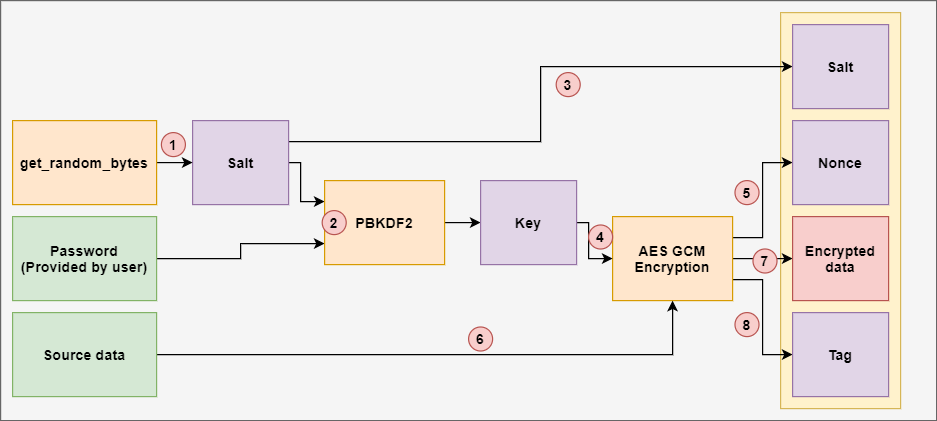

The diagram above was exported from draw.io. Its source (the exported page's mxGraphModel, read from the mxfile embedded in the PNG):
<mxGraphModel dx="942" dy="533" grid="1" gridSize="10" guides="1" tooltips="1" connect="1" arrows="1" fold="1" page="1" pageScale="1" pageWidth="850" pageHeight="1100" math="0" shadow="0">
  <root>
    <mxCell id="0" />
    <mxCell id="1" parent="0" />
    <mxCell id="Vftp0_XSlcAt4YEosShK-25" value="" style="rounded=0;whiteSpace=wrap;html=1;fillColor=#f5f5f5;strokeColor=#666666;fontColor=#333333;" parent="1" vertex="1">
      <mxGeometry x="60" y="445" width="670" height="210" as="geometry" />
    </mxCell>
    <mxCell id="Vftp0_XSlcAt4YEosShK-69" value="" style="rounded=0;whiteSpace=wrap;html=1;fillColor=#fff2cc;strokeColor=#d6b656;" parent="1" vertex="1">
      <mxGeometry x="290" y="455" width="370" height="90" as="geometry" />
    </mxCell>
    <mxCell id="Vftp0_XSlcAt4YEosShK-43" value="" style="rounded=0;whiteSpace=wrap;html=1;fillColor=#f5f5f5;strokeColor=#666666;fontColor=#333333;" parent="1" vertex="1">
      <mxGeometry x="40" y="70" width="780" height="350" as="geometry" />
    </mxCell>
    <mxCell id="Vftp0_XSlcAt4YEosShK-68" value="" style="rounded=0;whiteSpace=wrap;html=1;fillColor=#fff2cc;strokeColor=#d6b656;" parent="1" vertex="1">
      <mxGeometry x="690" y="80" width="100" height="330" as="geometry" />
    </mxCell>
    <mxCell id="Vftp0_XSlcAt4YEosShK-78" style="edgeStyle=orthogonalEdgeStyle;rounded=0;orthogonalLoop=1;jettySize=auto;html=1;exitX=1;exitY=0.5;exitDx=0;exitDy=0;entryX=0;entryY=0.75;entryDx=0;entryDy=0;" parent="1" source="Vftp0_XSlcAt4YEosShK-27" target="Vftp0_XSlcAt4YEosShK-30" edge="1">
      <mxGeometry relative="1" as="geometry" />
    </mxCell>
    <mxCell id="Vftp0_XSlcAt4YEosShK-27" value="Password&lt;br&gt;(Provided by user)" style="rounded=0;whiteSpace=wrap;html=1;fillColor=#d5e8d4;strokeColor=#82b366;fontStyle=1" parent="1" vertex="1">
      <mxGeometry x="70" y="575" width="120" height="70" as="geometry" />
    </mxCell>
    <mxCell id="Vftp0_XSlcAt4YEosShK-34" style="edgeStyle=orthogonalEdgeStyle;rounded=0;orthogonalLoop=1;jettySize=auto;html=1;exitX=1;exitY=0.5;exitDx=0;exitDy=0;entryX=0;entryY=0.5;entryDx=0;entryDy=0;" parent="1" source="Vftp0_XSlcAt4YEosShK-30" target="Vftp0_XSlcAt4YEosShK-33" edge="1">
      <mxGeometry relative="1" as="geometry" />
    </mxCell>
    <mxCell id="Vftp0_XSlcAt4YEosShK-30" value="PBKDF2" style="rounded=0;whiteSpace=wrap;html=1;fillColor=#ffe6cc;strokeColor=#d79b00;fontStyle=1" parent="1" vertex="1">
      <mxGeometry x="228" y="575" width="100" height="70" as="geometry" />
    </mxCell>
    <mxCell id="Vftp0_XSlcAt4YEosShK-70" style="edgeStyle=orthogonalEdgeStyle;rounded=0;orthogonalLoop=1;jettySize=auto;html=1;exitX=1;exitY=0.5;exitDx=0;exitDy=0;entryX=0;entryY=0.5;entryDx=0;entryDy=0;" parent="1" source="Vftp0_XSlcAt4YEosShK-33" target="Vftp0_XSlcAt4YEosShK-35" edge="1">
      <mxGeometry relative="1" as="geometry" />
    </mxCell>
    <mxCell id="Vftp0_XSlcAt4YEosShK-33" value="Key" style="rounded=0;whiteSpace=wrap;html=1;fillColor=#e1d5e7;strokeColor=#9673a6;fontStyle=1" parent="1" vertex="1">
      <mxGeometry x="359" y="575" width="80" height="70" as="geometry" />
    </mxCell>
    <mxCell id="Vftp0_XSlcAt4YEosShK-39" style="edgeStyle=orthogonalEdgeStyle;rounded=0;orthogonalLoop=1;jettySize=auto;html=1;exitX=1;exitY=0.5;exitDx=0;exitDy=0;entryX=0;entryY=0.5;entryDx=0;entryDy=0;" parent="1" source="Vftp0_XSlcAt4YEosShK-35" target="Vftp0_XSlcAt4YEosShK-38" edge="1">
      <mxGeometry relative="1" as="geometry" />
    </mxCell>
    <mxCell id="Vftp0_XSlcAt4YEosShK-35" value="AES GCM Encryption" style="rounded=0;whiteSpace=wrap;html=1;fillColor=#ffe6cc;strokeColor=#d79b00;fontStyle=1" parent="1" vertex="1">
      <mxGeometry x="470" y="575" width="100" height="70" as="geometry" />
    </mxCell>
    <mxCell id="Vftp0_XSlcAt4YEosShK-38" value="Source data" style="rounded=0;whiteSpace=wrap;html=1;fillColor=#d5e8d4;strokeColor=#82b366;fontStyle=1" parent="1" vertex="1">
      <mxGeometry x="602" y="575" width="120" height="70" as="geometry" />
    </mxCell>
    <mxCell id="Vftp0_XSlcAt4YEosShK-73" style="edgeStyle=orthogonalEdgeStyle;rounded=0;orthogonalLoop=1;jettySize=auto;html=1;exitX=0.5;exitY=1;exitDx=0;exitDy=0;entryX=0.25;entryY=0;entryDx=0;entryDy=0;" parent="1" source="Vftp0_XSlcAt4YEosShK-40" target="Vftp0_XSlcAt4YEosShK-35" edge="1">
      <mxGeometry relative="1" as="geometry" />
    </mxCell>
    <mxCell id="Vftp0_XSlcAt4YEosShK-40" value="Nonce" style="rounded=0;whiteSpace=wrap;html=1;fillColor=#e1d5e7;strokeColor=#9673a6;fontStyle=1" parent="1" vertex="1">
      <mxGeometry x="390" y="465" width="80" height="70" as="geometry" />
    </mxCell>
    <mxCell id="Vftp0_XSlcAt4YEosShK-74" style="edgeStyle=orthogonalEdgeStyle;rounded=0;orthogonalLoop=1;jettySize=auto;html=1;exitX=0.5;exitY=1;exitDx=0;exitDy=0;entryX=0.5;entryY=0;entryDx=0;entryDy=0;" parent="1" source="Vftp0_XSlcAt4YEosShK-41" target="Vftp0_XSlcAt4YEosShK-35" edge="1">
      <mxGeometry relative="1" as="geometry" />
    </mxCell>
    <mxCell id="Vftp0_XSlcAt4YEosShK-41" value="Encrypted data" style="rounded=0;whiteSpace=wrap;html=1;fillColor=#f8cecc;strokeColor=#b85450;fontStyle=1" parent="1" vertex="1">
      <mxGeometry x="480" y="465" width="80" height="70" as="geometry" />
    </mxCell>
    <mxCell id="Vftp0_XSlcAt4YEosShK-75" style="edgeStyle=orthogonalEdgeStyle;rounded=0;orthogonalLoop=1;jettySize=auto;html=1;exitX=0.5;exitY=1;exitDx=0;exitDy=0;entryX=0.75;entryY=0;entryDx=0;entryDy=0;" parent="1" source="Vftp0_XSlcAt4YEosShK-42" target="Vftp0_XSlcAt4YEosShK-35" edge="1">
      <mxGeometry relative="1" as="geometry" />
    </mxCell>
    <mxCell id="Vftp0_XSlcAt4YEosShK-42" value="Tag" style="rounded=0;whiteSpace=wrap;html=1;fillColor=#e1d5e7;strokeColor=#9673a6;fontStyle=1" parent="1" vertex="1">
      <mxGeometry x="570" y="465" width="80" height="70" as="geometry" />
    </mxCell>
    <mxCell id="Vftp0_XSlcAt4YEosShK-44" style="edgeStyle=orthogonalEdgeStyle;rounded=0;orthogonalLoop=1;jettySize=auto;html=1;exitX=1;exitY=0.5;exitDx=0;exitDy=0;entryX=0;entryY=0.75;entryDx=0;entryDy=0;" parent="1" source="Vftp0_XSlcAt4YEosShK-45" target="Vftp0_XSlcAt4YEosShK-59" edge="1">
      <mxGeometry relative="1" as="geometry" />
    </mxCell>
    <mxCell id="Vftp0_XSlcAt4YEosShK-45" value="Password&lt;br&gt;(Provided by user)" style="rounded=0;whiteSpace=wrap;html=1;fillColor=#d5e8d4;strokeColor=#82b366;fontStyle=1" parent="1" vertex="1">
      <mxGeometry x="50" y="250" width="120" height="70" as="geometry" />
    </mxCell>
    <mxCell id="Vftp0_XSlcAt4YEosShK-63" style="edgeStyle=orthogonalEdgeStyle;rounded=0;orthogonalLoop=1;jettySize=auto;html=1;exitX=1;exitY=0.5;exitDx=0;exitDy=0;entryX=0;entryY=0.25;entryDx=0;entryDy=0;" parent="1" source="Vftp0_XSlcAt4YEosShK-47" target="Vftp0_XSlcAt4YEosShK-59" edge="1">
      <mxGeometry relative="1" as="geometry">
        <Array as="points">
          <mxPoint x="290" y="205" />
          <mxPoint x="290" y="238" />
        </Array>
      </mxGeometry>
    </mxCell>
    <mxCell id="Vftp0_XSlcAt4YEosShK-67" style="edgeStyle=orthogonalEdgeStyle;rounded=0;orthogonalLoop=1;jettySize=auto;html=1;exitX=1;exitY=0.25;exitDx=0;exitDy=0;entryX=0;entryY=0.5;entryDx=0;entryDy=0;" parent="1" source="Vftp0_XSlcAt4YEosShK-47" target="Vftp0_XSlcAt4YEosShK-66" edge="1">
      <mxGeometry relative="1" as="geometry" />
    </mxCell>
    <mxCell id="Vftp0_XSlcAt4YEosShK-47" value="Salt" style="rounded=0;whiteSpace=wrap;html=1;fillColor=#e1d5e7;strokeColor=#9673a6;fontStyle=1" parent="1" vertex="1">
      <mxGeometry x="200" y="170" width="80" height="70" as="geometry" />
    </mxCell>
    <mxCell id="Vftp0_XSlcAt4YEosShK-48" style="edgeStyle=orthogonalEdgeStyle;rounded=0;orthogonalLoop=1;jettySize=auto;html=1;exitX=1;exitY=0.5;exitDx=0;exitDy=0;entryX=0;entryY=0.5;entryDx=0;entryDy=0;" parent="1" source="Vftp0_XSlcAt4YEosShK-51" target="Vftp0_XSlcAt4YEosShK-60" edge="1">
      <mxGeometry relative="1" as="geometry" />
    </mxCell>
    <mxCell id="Vftp0_XSlcAt4YEosShK-49" style="edgeStyle=orthogonalEdgeStyle;rounded=0;orthogonalLoop=1;jettySize=auto;html=1;exitX=1;exitY=0.75;exitDx=0;exitDy=0;entryX=0;entryY=0.5;entryDx=0;entryDy=0;" parent="1" source="Vftp0_XSlcAt4YEosShK-51" target="Vftp0_XSlcAt4YEosShK-52" edge="1">
      <mxGeometry relative="1" as="geometry" />
    </mxCell>
    <mxCell id="Vftp0_XSlcAt4YEosShK-50" style="edgeStyle=orthogonalEdgeStyle;rounded=0;orthogonalLoop=1;jettySize=auto;html=1;exitX=1;exitY=0.25;exitDx=0;exitDy=0;entryX=0;entryY=0.5;entryDx=0;entryDy=0;" parent="1" source="Vftp0_XSlcAt4YEosShK-51" target="Vftp0_XSlcAt4YEosShK-53" edge="1">
      <mxGeometry relative="1" as="geometry" />
    </mxCell>
    <mxCell id="Vftp0_XSlcAt4YEosShK-51" value="AES GCM Encryption" style="rounded=0;whiteSpace=wrap;html=1;fillColor=#ffe6cc;strokeColor=#d79b00;fontStyle=1" parent="1" vertex="1">
      <mxGeometry x="550" y="250" width="100" height="70" as="geometry" />
    </mxCell>
    <mxCell id="Vftp0_XSlcAt4YEosShK-52" value="Tag" style="rounded=0;whiteSpace=wrap;html=1;fillColor=#e1d5e7;strokeColor=#9673a6;fontStyle=1" parent="1" vertex="1">
      <mxGeometry x="700" y="330" width="80" height="70" as="geometry" />
    </mxCell>
    <mxCell id="Vftp0_XSlcAt4YEosShK-53" value="Nonce" style="rounded=0;whiteSpace=wrap;html=1;fillColor=#e1d5e7;strokeColor=#9673a6;fontStyle=1" parent="1" vertex="1">
      <mxGeometry x="700" y="170" width="80" height="70" as="geometry" />
    </mxCell>
    <mxCell id="Vftp0_XSlcAt4YEosShK-71" style="edgeStyle=orthogonalEdgeStyle;rounded=0;orthogonalLoop=1;jettySize=auto;html=1;exitX=1;exitY=0.5;exitDx=0;exitDy=0;entryX=0.5;entryY=1;entryDx=0;entryDy=0;" parent="1" source="Vftp0_XSlcAt4YEosShK-55" target="Vftp0_XSlcAt4YEosShK-51" edge="1">
      <mxGeometry relative="1" as="geometry" />
    </mxCell>
    <mxCell id="Vftp0_XSlcAt4YEosShK-55" value="Source data" style="rounded=0;whiteSpace=wrap;html=1;fillColor=#d5e8d4;strokeColor=#82b366;fontStyle=1" parent="1" vertex="1">
      <mxGeometry x="50" y="330" width="120" height="70" as="geometry" />
    </mxCell>
    <mxCell id="Vftp0_XSlcAt4YEosShK-56" style="edgeStyle=orthogonalEdgeStyle;rounded=0;orthogonalLoop=1;jettySize=auto;html=1;exitX=1;exitY=0.5;exitDx=0;exitDy=0;entryX=0;entryY=0.5;entryDx=0;entryDy=0;" parent="1" source="Vftp0_XSlcAt4YEosShK-57" target="Vftp0_XSlcAt4YEosShK-47" edge="1">
      <mxGeometry relative="1" as="geometry" />
    </mxCell>
    <mxCell id="Vftp0_XSlcAt4YEosShK-57" value="get_random_bytes" style="rounded=0;whiteSpace=wrap;html=1;fillColor=#ffe6cc;strokeColor=#d79b00;fontStyle=1" parent="1" vertex="1">
      <mxGeometry x="50" y="170" width="120" height="70" as="geometry" />
    </mxCell>
    <mxCell id="Vftp0_XSlcAt4YEosShK-58" style="edgeStyle=orthogonalEdgeStyle;rounded=0;orthogonalLoop=1;jettySize=auto;html=1;exitX=1;exitY=0.5;exitDx=0;exitDy=0;entryX=0;entryY=0.5;entryDx=0;entryDy=0;" parent="1" source="Vftp0_XSlcAt4YEosShK-59" target="Vftp0_XSlcAt4YEosShK-62" edge="1">
      <mxGeometry relative="1" as="geometry" />
    </mxCell>
    <mxCell id="Vftp0_XSlcAt4YEosShK-59" value="PBKDF2" style="rounded=0;whiteSpace=wrap;html=1;fillColor=#ffe6cc;strokeColor=#d79b00;fontStyle=1" parent="1" vertex="1">
      <mxGeometry x="310" y="220" width="100" height="70" as="geometry" />
    </mxCell>
    <mxCell id="Vftp0_XSlcAt4YEosShK-60" value="Encrypted data" style="rounded=0;whiteSpace=wrap;html=1;fillColor=#f8cecc;strokeColor=#b85450;fontStyle=1" parent="1" vertex="1">
      <mxGeometry x="700" y="250" width="80" height="70" as="geometry" />
    </mxCell>
    <mxCell id="Vftp0_XSlcAt4YEosShK-72" style="edgeStyle=orthogonalEdgeStyle;rounded=0;orthogonalLoop=1;jettySize=auto;html=1;exitX=1;exitY=0.5;exitDx=0;exitDy=0;entryX=0;entryY=0.5;entryDx=0;entryDy=0;" parent="1" source="Vftp0_XSlcAt4YEosShK-62" target="Vftp0_XSlcAt4YEosShK-51" edge="1">
      <mxGeometry relative="1" as="geometry">
        <Array as="points">
          <mxPoint x="530" y="255" />
          <mxPoint x="530" y="285" />
        </Array>
      </mxGeometry>
    </mxCell>
    <mxCell id="Vftp0_XSlcAt4YEosShK-62" value="Key" style="rounded=0;whiteSpace=wrap;html=1;fillColor=#e1d5e7;strokeColor=#9673a6;fontStyle=1" parent="1" vertex="1">
      <mxGeometry x="440" y="220" width="80" height="70" as="geometry" />
    </mxCell>
    <mxCell id="Vftp0_XSlcAt4YEosShK-66" value="Salt" style="rounded=0;whiteSpace=wrap;html=1;fillColor=#e1d5e7;strokeColor=#9673a6;fontStyle=1" parent="1" vertex="1">
      <mxGeometry x="700" y="90" width="80" height="70" as="geometry" />
    </mxCell>
    <mxCell id="Vftp0_XSlcAt4YEosShK-77" style="edgeStyle=orthogonalEdgeStyle;rounded=0;orthogonalLoop=1;jettySize=auto;html=1;exitX=0.5;exitY=1;exitDx=0;exitDy=0;entryX=0;entryY=0.25;entryDx=0;entryDy=0;" parent="1" source="Vftp0_XSlcAt4YEosShK-76" target="Vftp0_XSlcAt4YEosShK-30" edge="1">
      <mxGeometry relative="1" as="geometry" />
    </mxCell>
    <mxCell id="Vftp0_XSlcAt4YEosShK-76" value="Salt" style="rounded=0;whiteSpace=wrap;html=1;fillColor=#e1d5e7;strokeColor=#9673a6;fontStyle=1" parent="1" vertex="1">
      <mxGeometry x="300" y="465" width="80" height="70" as="geometry" />
    </mxCell>
    <mxCell id="Vftp0_XSlcAt4YEosShK-79" value="1" style="ellipse;whiteSpace=wrap;html=1;fillColor=#f8cecc;strokeColor=#b85450;fontStyle=1" parent="1" vertex="1">
      <mxGeometry x="174" y="180" width="20" height="20" as="geometry" />
    </mxCell>
    <mxCell id="Vftp0_XSlcAt4YEosShK-80" value="2" style="ellipse;whiteSpace=wrap;html=1;fillColor=#f8cecc;strokeColor=#b85450;fontStyle=1" parent="1" vertex="1">
      <mxGeometry x="308" y="245" width="20" height="20" as="geometry" />
    </mxCell>
    <mxCell id="Vftp0_XSlcAt4YEosShK-81" value="4" style="ellipse;whiteSpace=wrap;html=1;fillColor=#f8cecc;strokeColor=#b85450;fontStyle=1" parent="1" vertex="1">
      <mxGeometry x="530" y="257" width="20" height="20" as="geometry" />
    </mxCell>
    <mxCell id="Vftp0_XSlcAt4YEosShK-82" value="3" style="ellipse;whiteSpace=wrap;html=1;fillColor=#f8cecc;strokeColor=#b85450;fontStyle=1" parent="1" vertex="1">
      <mxGeometry x="503" y="130" width="20" height="20" as="geometry" />
    </mxCell>
    <mxCell id="Vftp0_XSlcAt4YEosShK-83" value="6" style="ellipse;whiteSpace=wrap;html=1;fillColor=#f8cecc;strokeColor=#b85450;fontStyle=1" parent="1" vertex="1">
      <mxGeometry x="430" y="342" width="20" height="20" as="geometry" />
    </mxCell>
    <mxCell id="Vftp0_XSlcAt4YEosShK-84" value="5" style="ellipse;whiteSpace=wrap;html=1;fillColor=#f8cecc;strokeColor=#b85450;fontStyle=1" parent="1" vertex="1">
      <mxGeometry x="652" y="220" width="20" height="20" as="geometry" />
    </mxCell>
    <mxCell id="Vftp0_XSlcAt4YEosShK-85" value="7" style="ellipse;whiteSpace=wrap;html=1;fillColor=#f8cecc;strokeColor=#b85450;fontStyle=1" parent="1" vertex="1">
      <mxGeometry x="667" y="277" width="20" height="20" as="geometry" />
    </mxCell>
    <mxCell id="Vftp0_XSlcAt4YEosShK-86" value="8" style="ellipse;whiteSpace=wrap;html=1;fillColor=#f8cecc;strokeColor=#b85450;fontStyle=1" parent="1" vertex="1">
      <mxGeometry x="652" y="330" width="20" height="20" as="geometry" />
    </mxCell>
    <mxCell id="Vftp0_XSlcAt4YEosShK-87" value="1" style="ellipse;whiteSpace=wrap;html=1;fillColor=#f8cecc;strokeColor=#b85450;fontStyle=1" parent="1" vertex="1">
      <mxGeometry x="250" y="550" width="20" height="20" as="geometry" />
    </mxCell>
    <mxCell id="Vftp0_XSlcAt4YEosShK-88" value="2" style="ellipse;whiteSpace=wrap;html=1;fillColor=#f8cecc;strokeColor=#b85450;fontStyle=1" parent="1" vertex="1">
      <mxGeometry x="196" y="615" width="20" height="20" as="geometry" />
    </mxCell>
    <mxCell id="Vftp0_XSlcAt4YEosShK-90" value="4" style="ellipse;whiteSpace=wrap;html=1;fillColor=#f8cecc;strokeColor=#b85450;fontStyle=1" parent="1" vertex="1">
      <mxGeometry x="469" y="582" width="20" height="20" as="geometry" />
    </mxCell>
    <mxCell id="Vftp0_XSlcAt4YEosShK-93" value="5" style="ellipse;whiteSpace=wrap;html=1;fillColor=#f8cecc;strokeColor=#b85450;fontStyle=1" parent="1" vertex="1">
      <mxGeometry x="520" y="540" width="20" height="20" as="geometry" />
    </mxCell>
    <mxCell id="Vftp0_XSlcAt4YEosShK-95" value="6" style="ellipse;whiteSpace=wrap;html=1;fillColor=#f8cecc;strokeColor=#b85450;fontStyle=1" parent="1" vertex="1">
      <mxGeometry x="580" y="550" width="20" height="20" as="geometry" />
    </mxCell>
    <mxCell id="dNf7s41N8pyaB83qd_6O-5" value="3" style="ellipse;whiteSpace=wrap;html=1;fillColor=#f8cecc;strokeColor=#b85450;fontStyle=1" vertex="1" parent="1">
      <mxGeometry x="445" y="550" width="20" height="20" as="geometry" />
    </mxCell>
  </root>
</mxGraphModel>